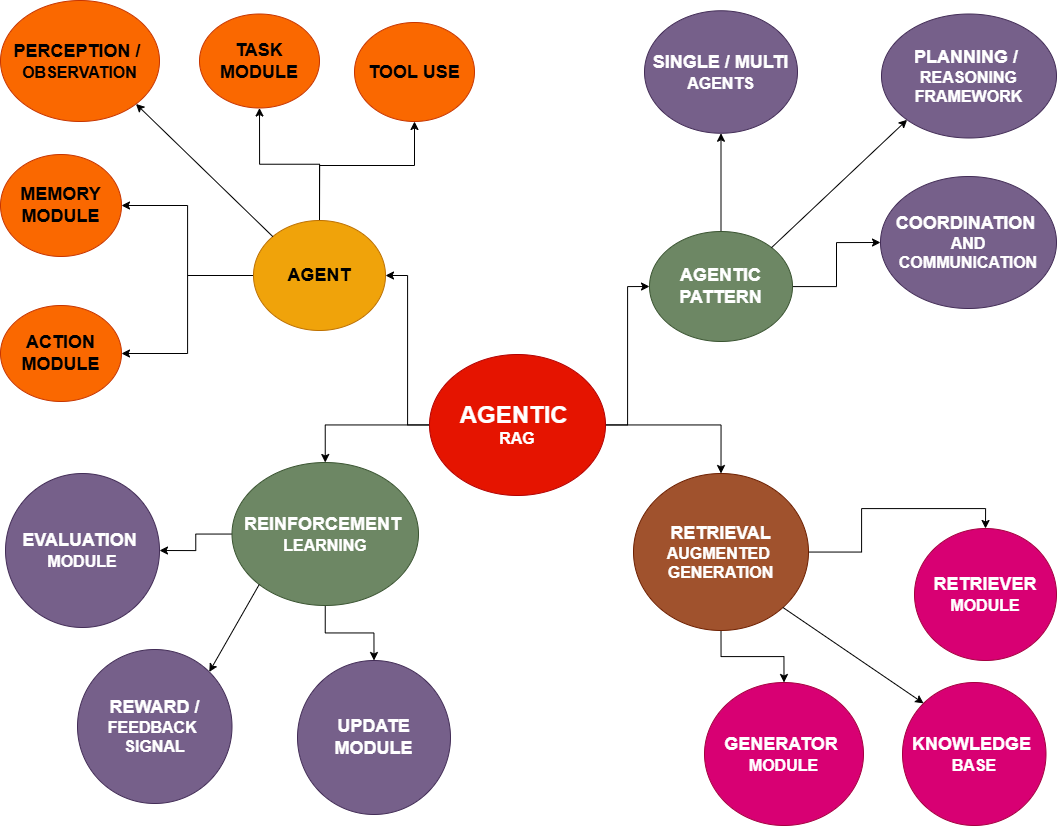

The diagram above was exported from draw.io. Its source (the exported page's mxGraphModel, read from the mxfile embedded in the PNG):
<mxGraphModel dx="1429" dy="820" grid="1" gridSize="11" guides="1" tooltips="1" connect="1" arrows="1" fold="1" page="1" pageScale="1" pageWidth="1100" pageHeight="850" math="0" shadow="0">
  <root>
    <mxCell id="0" />
    <mxCell id="1" parent="0" />
    <mxCell id="tVXcMSbHKrrxqmMBMmN4-12" style="edgeStyle=orthogonalEdgeStyle;rounded=0;orthogonalLoop=1;jettySize=auto;html=1;entryX=1;entryY=0.5;entryDx=0;entryDy=0;" edge="1" parent="1" source="tVXcMSbHKrrxqmMBMmN4-1" target="tVXcMSbHKrrxqmMBMmN4-2">
      <mxGeometry relative="1" as="geometry" />
    </mxCell>
    <mxCell id="tVXcMSbHKrrxqmMBMmN4-27" style="edgeStyle=orthogonalEdgeStyle;rounded=0;orthogonalLoop=1;jettySize=auto;html=1;entryX=0;entryY=0.5;entryDx=0;entryDy=0;" edge="1" parent="1" source="tVXcMSbHKrrxqmMBMmN4-1" target="tVXcMSbHKrrxqmMBMmN4-19">
      <mxGeometry relative="1" as="geometry" />
    </mxCell>
    <mxCell id="tVXcMSbHKrrxqmMBMmN4-38" style="edgeStyle=orthogonalEdgeStyle;rounded=0;orthogonalLoop=1;jettySize=auto;html=1;entryX=0.5;entryY=0;entryDx=0;entryDy=0;" edge="1" parent="1" source="tVXcMSbHKrrxqmMBMmN4-1" target="tVXcMSbHKrrxqmMBMmN4-30">
      <mxGeometry relative="1" as="geometry" />
    </mxCell>
    <mxCell id="tVXcMSbHKrrxqmMBMmN4-43" style="edgeStyle=orthogonalEdgeStyle;rounded=0;orthogonalLoop=1;jettySize=auto;html=1;entryX=0.5;entryY=0;entryDx=0;entryDy=0;" edge="1" parent="1" source="tVXcMSbHKrrxqmMBMmN4-1" target="tVXcMSbHKrrxqmMBMmN4-39">
      <mxGeometry relative="1" as="geometry" />
    </mxCell>
    <mxCell id="tVXcMSbHKrrxqmMBMmN4-1" value="&lt;font style=&quot;font-size: 24px;&quot;&gt;&lt;b style=&quot;&quot;&gt;AGENTIC&amp;nbsp;&lt;/b&gt;&lt;/font&gt;&lt;div&gt;&lt;font style=&quot;&quot; size=&quot;3&quot;&gt;&lt;b style=&quot;&quot;&gt;RAG&lt;/b&gt;&lt;/font&gt;&lt;/div&gt;" style="ellipse;whiteSpace=wrap;html=1;fillColor=#e51400;strokeColor=#B20000;fontColor=#ffffff;" vertex="1" parent="1">
      <mxGeometry x="440" y="365" width="176" height="141" as="geometry" />
    </mxCell>
    <mxCell id="tVXcMSbHKrrxqmMBMmN4-9" style="edgeStyle=orthogonalEdgeStyle;rounded=0;orthogonalLoop=1;jettySize=auto;html=1;entryX=1;entryY=0.5;entryDx=0;entryDy=0;" edge="1" parent="1" source="tVXcMSbHKrrxqmMBMmN4-2" target="tVXcMSbHKrrxqmMBMmN4-4">
      <mxGeometry relative="1" as="geometry" />
    </mxCell>
    <mxCell id="tVXcMSbHKrrxqmMBMmN4-10" style="edgeStyle=orthogonalEdgeStyle;rounded=0;orthogonalLoop=1;jettySize=auto;html=1;exitX=0;exitY=0.5;exitDx=0;exitDy=0;entryX=1;entryY=0.5;entryDx=0;entryDy=0;" edge="1" parent="1" source="tVXcMSbHKrrxqmMBMmN4-2" target="tVXcMSbHKrrxqmMBMmN4-5">
      <mxGeometry relative="1" as="geometry" />
    </mxCell>
    <mxCell id="tVXcMSbHKrrxqmMBMmN4-13" style="edgeStyle=orthogonalEdgeStyle;rounded=0;orthogonalLoop=1;jettySize=auto;html=1;exitX=0.5;exitY=0;exitDx=0;exitDy=0;entryX=0.5;entryY=1;entryDx=0;entryDy=0;" edge="1" parent="1" source="tVXcMSbHKrrxqmMBMmN4-2" target="tVXcMSbHKrrxqmMBMmN4-6">
      <mxGeometry relative="1" as="geometry">
        <Array as="points">
          <mxPoint x="330" y="176" />
          <mxPoint x="425" y="176" />
        </Array>
      </mxGeometry>
    </mxCell>
    <mxCell id="tVXcMSbHKrrxqmMBMmN4-17" style="edgeStyle=orthogonalEdgeStyle;rounded=0;orthogonalLoop=1;jettySize=auto;html=1;entryX=0.5;entryY=1;entryDx=0;entryDy=0;" edge="1" parent="1" source="tVXcMSbHKrrxqmMBMmN4-2" target="tVXcMSbHKrrxqmMBMmN4-3">
      <mxGeometry relative="1" as="geometry" />
    </mxCell>
    <mxCell id="tVXcMSbHKrrxqmMBMmN4-2" value="&lt;b&gt;&lt;font style=&quot;font-size: 18px;&quot;&gt;AGENT&lt;/font&gt;&lt;/b&gt;" style="ellipse;whiteSpace=wrap;html=1;fillColor=#f0a30a;fontColor=#000000;strokeColor=#BD7000;" vertex="1" parent="1">
      <mxGeometry x="264" y="231" width="132" height="110" as="geometry" />
    </mxCell>
    <mxCell id="tVXcMSbHKrrxqmMBMmN4-3" value="&lt;font style=&quot;font-size: 18px;&quot;&gt;&lt;b&gt;TASK MODULE&lt;/b&gt;&lt;/font&gt;" style="ellipse;whiteSpace=wrap;html=1;fillColor=#fa6800;fontColor=#000000;strokeColor=#C73500;" vertex="1" parent="1">
      <mxGeometry x="210" y="24.5" width="120" height="94" as="geometry" />
    </mxCell>
    <mxCell id="tVXcMSbHKrrxqmMBMmN4-4" value="&lt;font style=&quot;font-size: 18px;&quot;&gt;&lt;b&gt;ACTION MODULE&lt;/b&gt;&lt;/font&gt;" style="ellipse;whiteSpace=wrap;html=1;fillColor=#fa6800;fontColor=#000000;strokeColor=#C73500;" vertex="1" parent="1">
      <mxGeometry x="11" y="316" width="121" height="96" as="geometry" />
    </mxCell>
    <mxCell id="tVXcMSbHKrrxqmMBMmN4-5" value="&lt;font style=&quot;font-size: 18px;&quot;&gt;&lt;b&gt;MEMORY MODULE&lt;/b&gt;&lt;/font&gt;" style="ellipse;whiteSpace=wrap;html=1;fillColor=#fa6800;fontColor=#000000;strokeColor=#C73500;" vertex="1" parent="1">
      <mxGeometry x="11" y="165" width="121" height="102" as="geometry" />
    </mxCell>
    <mxCell id="tVXcMSbHKrrxqmMBMmN4-6" value="&lt;font style=&quot;font-size: 18px;&quot;&gt;&lt;b&gt;TOOL USE&lt;/b&gt;&lt;/font&gt;" style="ellipse;whiteSpace=wrap;html=1;fillColor=#fa6800;fontColor=#000000;strokeColor=#C73500;" vertex="1" parent="1">
      <mxGeometry x="365" y="33" width="120" height="99" as="geometry" />
    </mxCell>
    <mxCell id="tVXcMSbHKrrxqmMBMmN4-7" value="&lt;font style=&quot;font-size: 18px;&quot;&gt;&lt;b style=&quot;&quot;&gt;PERCEPTION /&amp;nbsp;&lt;/b&gt;&lt;/font&gt;&lt;div&gt;&lt;font size=&quot;3&quot;&gt;&lt;b&gt;OBSERVATION&lt;/b&gt;&lt;/font&gt;&lt;/div&gt;" style="ellipse;whiteSpace=wrap;html=1;fillColor=#fa6800;fontColor=#000000;strokeColor=#C73500;" vertex="1" parent="1">
      <mxGeometry x="11" y="11" width="159" height="121" as="geometry" />
    </mxCell>
    <mxCell id="tVXcMSbHKrrxqmMBMmN4-18" value="" style="endArrow=classic;html=1;rounded=0;entryX=1;entryY=1;entryDx=0;entryDy=0;exitX=0;exitY=0;exitDx=0;exitDy=0;" edge="1" parent="1" source="tVXcMSbHKrrxqmMBMmN4-2" target="tVXcMSbHKrrxqmMBMmN4-7">
      <mxGeometry width="50" height="50" relative="1" as="geometry">
        <mxPoint x="451" y="391" as="sourcePoint" />
        <mxPoint x="501" y="341" as="targetPoint" />
        <Array as="points" />
      </mxGeometry>
    </mxCell>
    <mxCell id="tVXcMSbHKrrxqmMBMmN4-23" style="edgeStyle=orthogonalEdgeStyle;rounded=0;orthogonalLoop=1;jettySize=auto;html=1;entryX=0.5;entryY=1;entryDx=0;entryDy=0;" edge="1" parent="1" source="tVXcMSbHKrrxqmMBMmN4-19" target="tVXcMSbHKrrxqmMBMmN4-20">
      <mxGeometry relative="1" as="geometry" />
    </mxCell>
    <mxCell id="tVXcMSbHKrrxqmMBMmN4-24" style="edgeStyle=orthogonalEdgeStyle;rounded=0;orthogonalLoop=1;jettySize=auto;html=1;entryX=0;entryY=0.5;entryDx=0;entryDy=0;" edge="1" parent="1" source="tVXcMSbHKrrxqmMBMmN4-19" target="tVXcMSbHKrrxqmMBMmN4-22">
      <mxGeometry relative="1" as="geometry" />
    </mxCell>
    <mxCell id="tVXcMSbHKrrxqmMBMmN4-19" value="&lt;font style=&quot;font-size: 18px;&quot;&gt;&lt;b&gt;AGENTIC PATTERN&lt;/b&gt;&lt;/font&gt;" style="ellipse;whiteSpace=wrap;html=1;fillColor=#6d8764;fontColor=#ffffff;strokeColor=#3A5431;" vertex="1" parent="1">
      <mxGeometry x="660" y="242" width="143" height="110" as="geometry" />
    </mxCell>
    <mxCell id="tVXcMSbHKrrxqmMBMmN4-20" value="&lt;font style=&quot;font-size: 18px;&quot;&gt;&lt;b&gt;SINGLE / MULTI&lt;/b&gt;&lt;/font&gt;&lt;div&gt;&lt;font size=&quot;3&quot;&gt;&lt;b&gt;AGENTS&lt;/b&gt;&lt;/font&gt;&lt;/div&gt;" style="ellipse;whiteSpace=wrap;html=1;fillColor=#76608a;fontColor=#ffffff;strokeColor=#432D57;" vertex="1" parent="1">
      <mxGeometry x="655" y="21.25" width="153" height="122.5" as="geometry" />
    </mxCell>
    <mxCell id="tVXcMSbHKrrxqmMBMmN4-21" value="&lt;font style=&quot;font-size: 18px;&quot;&gt;&lt;b&gt;PLANNING /&amp;nbsp;&lt;/b&gt;&lt;/font&gt;&lt;div&gt;&lt;font size=&quot;3&quot;&gt;&lt;b&gt;REASONING&lt;/b&gt;&lt;/font&gt;&lt;/div&gt;&lt;div&gt;&lt;font size=&quot;3&quot;&gt;&lt;b&gt;FRAMEWORK&lt;/b&gt;&lt;/font&gt;&lt;/div&gt;" style="ellipse;whiteSpace=wrap;html=1;fillColor=#76608a;fontColor=#ffffff;strokeColor=#432D57;" vertex="1" parent="1">
      <mxGeometry x="892" y="24.5" width="175" height="124" as="geometry" />
    </mxCell>
    <mxCell id="tVXcMSbHKrrxqmMBMmN4-22" value="&lt;font style=&quot;font-size: 18px;&quot;&gt;&lt;b&gt;COORDINATION&amp;nbsp;&lt;/b&gt;&lt;/font&gt;&lt;div&gt;&lt;font size=&quot;3&quot;&gt;&lt;b&gt;AND&lt;/b&gt;&lt;/font&gt;&lt;/div&gt;&lt;div&gt;&lt;font size=&quot;3&quot;&gt;&lt;b&gt;COMMUNICATION&lt;/b&gt;&lt;/font&gt;&lt;/div&gt;" style="ellipse;whiteSpace=wrap;html=1;fillColor=#76608a;fontColor=#ffffff;strokeColor=#432D57;" vertex="1" parent="1">
      <mxGeometry x="891" y="187" width="176" height="132" as="geometry" />
    </mxCell>
    <mxCell id="tVXcMSbHKrrxqmMBMmN4-25" value="" style="endArrow=classic;html=1;rounded=0;entryX=0;entryY=1;entryDx=0;entryDy=0;exitX=1;exitY=0;exitDx=0;exitDy=0;" edge="1" parent="1" source="tVXcMSbHKrrxqmMBMmN4-19" target="tVXcMSbHKrrxqmMBMmN4-21">
      <mxGeometry width="50" height="50" relative="1" as="geometry">
        <mxPoint x="451" y="391" as="sourcePoint" />
        <mxPoint x="501" y="341" as="targetPoint" />
        <Array as="points" />
      </mxGeometry>
    </mxCell>
    <mxCell id="tVXcMSbHKrrxqmMBMmN4-34" style="edgeStyle=orthogonalEdgeStyle;rounded=0;orthogonalLoop=1;jettySize=auto;html=1;entryX=0.5;entryY=0;entryDx=0;entryDy=0;" edge="1" parent="1" source="tVXcMSbHKrrxqmMBMmN4-30" target="tVXcMSbHKrrxqmMBMmN4-31">
      <mxGeometry relative="1" as="geometry" />
    </mxCell>
    <mxCell id="tVXcMSbHKrrxqmMBMmN4-35" style="edgeStyle=orthogonalEdgeStyle;rounded=0;orthogonalLoop=1;jettySize=auto;html=1;exitX=0.5;exitY=1;exitDx=0;exitDy=0;entryX=0.5;entryY=0;entryDx=0;entryDy=0;" edge="1" parent="1" source="tVXcMSbHKrrxqmMBMmN4-30" target="tVXcMSbHKrrxqmMBMmN4-33">
      <mxGeometry relative="1" as="geometry" />
    </mxCell>
    <mxCell id="tVXcMSbHKrrxqmMBMmN4-30" value="&lt;font style=&quot;font-size: 18px;&quot;&gt;&lt;b&gt;RETRIEVAL&lt;/b&gt;&lt;/font&gt;&lt;div&gt;&lt;font size=&quot;3&quot;&gt;&lt;b&gt;AUGMENTED&amp;nbsp;&lt;/b&gt;&lt;/font&gt;&lt;/div&gt;&lt;div&gt;&lt;font size=&quot;3&quot;&gt;&lt;b&gt;GENERATION&lt;/b&gt;&lt;/font&gt;&lt;/div&gt;" style="ellipse;whiteSpace=wrap;html=1;fillColor=#a0522d;fontColor=#ffffff;strokeColor=#6D1F00;" vertex="1" parent="1">
      <mxGeometry x="644" y="484" width="175" height="157" as="geometry" />
    </mxCell>
    <mxCell id="tVXcMSbHKrrxqmMBMmN4-31" value="&lt;b&gt;&lt;font style=&quot;font-size: 18px;&quot;&gt;RETRIEVER&lt;/font&gt;&lt;/b&gt;&lt;div&gt;&lt;b&gt;&lt;font size=&quot;3&quot;&gt;MODULE&lt;/font&gt;&lt;/b&gt;&lt;/div&gt;" style="ellipse;whiteSpace=wrap;html=1;fillColor=#d80073;strokeColor=#A50040;fontColor=#ffffff;" vertex="1" parent="1">
      <mxGeometry x="925" y="539" width="142" height="132" as="geometry" />
    </mxCell>
    <mxCell id="tVXcMSbHKrrxqmMBMmN4-32" value="&lt;font style=&quot;font-size: 18px;&quot;&gt;&lt;b&gt;KNOWLEDGE&amp;nbsp;&lt;/b&gt;&lt;/font&gt;&lt;div&gt;&lt;font size=&quot;3&quot;&gt;&lt;b&gt;BASE&lt;/b&gt;&lt;/font&gt;&lt;/div&gt;" style="ellipse;whiteSpace=wrap;html=1;fillColor=#d80073;fontColor=#ffffff;strokeColor=#A50040;" vertex="1" parent="1">
      <mxGeometry x="913" y="693" width="143.5" height="143" as="geometry" />
    </mxCell>
    <mxCell id="tVXcMSbHKrrxqmMBMmN4-33" value="&lt;b&gt;&lt;font style=&quot;font-size: 18px;&quot;&gt;GENERATOR&amp;nbsp;&lt;/font&gt;&lt;/b&gt;&lt;div&gt;&lt;b&gt;&lt;font size=&quot;3&quot;&gt;MODULE&lt;/font&gt;&lt;/b&gt;&lt;/div&gt;" style="ellipse;whiteSpace=wrap;html=1;fillColor=#d80073;fontColor=#ffffff;strokeColor=#A50040;" vertex="1" parent="1">
      <mxGeometry x="715" y="693" width="159" height="143" as="geometry" />
    </mxCell>
    <mxCell id="tVXcMSbHKrrxqmMBMmN4-36" value="" style="endArrow=classic;html=1;rounded=0;entryX=0;entryY=0;entryDx=0;entryDy=0;exitX=1;exitY=1;exitDx=0;exitDy=0;" edge="1" parent="1" source="tVXcMSbHKrrxqmMBMmN4-30" target="tVXcMSbHKrrxqmMBMmN4-32">
      <mxGeometry width="50" height="50" relative="1" as="geometry">
        <mxPoint x="451" y="457" as="sourcePoint" />
        <mxPoint x="501" y="407" as="targetPoint" />
      </mxGeometry>
    </mxCell>
    <mxCell id="tVXcMSbHKrrxqmMBMmN4-44" style="edgeStyle=orthogonalEdgeStyle;rounded=0;orthogonalLoop=1;jettySize=auto;html=1;entryX=0.5;entryY=0;entryDx=0;entryDy=0;" edge="1" parent="1" source="tVXcMSbHKrrxqmMBMmN4-39" target="tVXcMSbHKrrxqmMBMmN4-42">
      <mxGeometry relative="1" as="geometry" />
    </mxCell>
    <mxCell id="tVXcMSbHKrrxqmMBMmN4-45" style="edgeStyle=orthogonalEdgeStyle;rounded=0;orthogonalLoop=1;jettySize=auto;html=1;entryX=1;entryY=0.5;entryDx=0;entryDy=0;" edge="1" parent="1" source="tVXcMSbHKrrxqmMBMmN4-39" target="tVXcMSbHKrrxqmMBMmN4-40">
      <mxGeometry relative="1" as="geometry" />
    </mxCell>
    <mxCell id="tVXcMSbHKrrxqmMBMmN4-39" value="&lt;font style=&quot;font-size: 18px;&quot;&gt;&lt;b&gt;REINFORCEMENT&amp;nbsp;&lt;/b&gt;&lt;/font&gt;&lt;div&gt;&lt;font size=&quot;3&quot;&gt;&lt;b&gt;LEARNING&lt;/b&gt;&lt;/font&gt;&lt;/div&gt;" style="ellipse;whiteSpace=wrap;html=1;fillColor=#6d8764;fontColor=#ffffff;strokeColor=#3A5431;" vertex="1" parent="1">
      <mxGeometry x="242.5" y="473" width="186.5" height="143" as="geometry" />
    </mxCell>
    <mxCell id="tVXcMSbHKrrxqmMBMmN4-40" value="&lt;font style=&quot;font-size: 18px;&quot;&gt;&lt;b&gt;EVALUATION&amp;nbsp;&lt;/b&gt;&lt;/font&gt;&lt;div&gt;&lt;font size=&quot;3&quot;&gt;&lt;b&gt;MODULE&lt;/b&gt;&lt;/font&gt;&lt;/div&gt;" style="ellipse;whiteSpace=wrap;html=1;fillColor=#76608a;fontColor=#ffffff;strokeColor=#432D57;" vertex="1" parent="1">
      <mxGeometry x="16" y="484" width="154" height="154" as="geometry" />
    </mxCell>
    <mxCell id="tVXcMSbHKrrxqmMBMmN4-41" value="&lt;font style=&quot;font-size: 18px;&quot;&gt;&lt;b&gt;REWARD /&lt;/b&gt;&lt;/font&gt;&lt;div&gt;&lt;font size=&quot;3&quot; style=&quot;&quot;&gt;&lt;b&gt;FEEDBACK&amp;nbsp;&lt;/b&gt;&lt;/font&gt;&lt;/div&gt;&lt;div&gt;&lt;font size=&quot;3&quot; style=&quot;&quot;&gt;&lt;b&gt;SIGNAL&lt;/b&gt;&lt;/font&gt;&lt;/div&gt;" style="ellipse;whiteSpace=wrap;html=1;fillColor=#76608a;fontColor=#ffffff;strokeColor=#432D57;" vertex="1" parent="1">
      <mxGeometry x="88" y="660" width="154.5" height="154" as="geometry" />
    </mxCell>
    <mxCell id="tVXcMSbHKrrxqmMBMmN4-42" value="&lt;font style=&quot;font-size: 18px;&quot;&gt;&lt;b&gt;UPDATE MODULE&lt;/b&gt;&lt;/font&gt;" style="ellipse;whiteSpace=wrap;html=1;fillColor=#76608a;fontColor=#ffffff;strokeColor=#432D57;" vertex="1" parent="1">
      <mxGeometry x="308" y="671" width="153" height="154" as="geometry" />
    </mxCell>
    <mxCell id="tVXcMSbHKrrxqmMBMmN4-46" value="" style="endArrow=classic;html=1;rounded=0;entryX=1;entryY=0;entryDx=0;entryDy=0;exitX=0;exitY=1;exitDx=0;exitDy=0;" edge="1" parent="1" source="tVXcMSbHKrrxqmMBMmN4-39" target="tVXcMSbHKrrxqmMBMmN4-41">
      <mxGeometry width="50" height="50" relative="1" as="geometry">
        <mxPoint x="451" y="479" as="sourcePoint" />
        <mxPoint x="501" y="429" as="targetPoint" />
      </mxGeometry>
    </mxCell>
  </root>
</mxGraphModel>